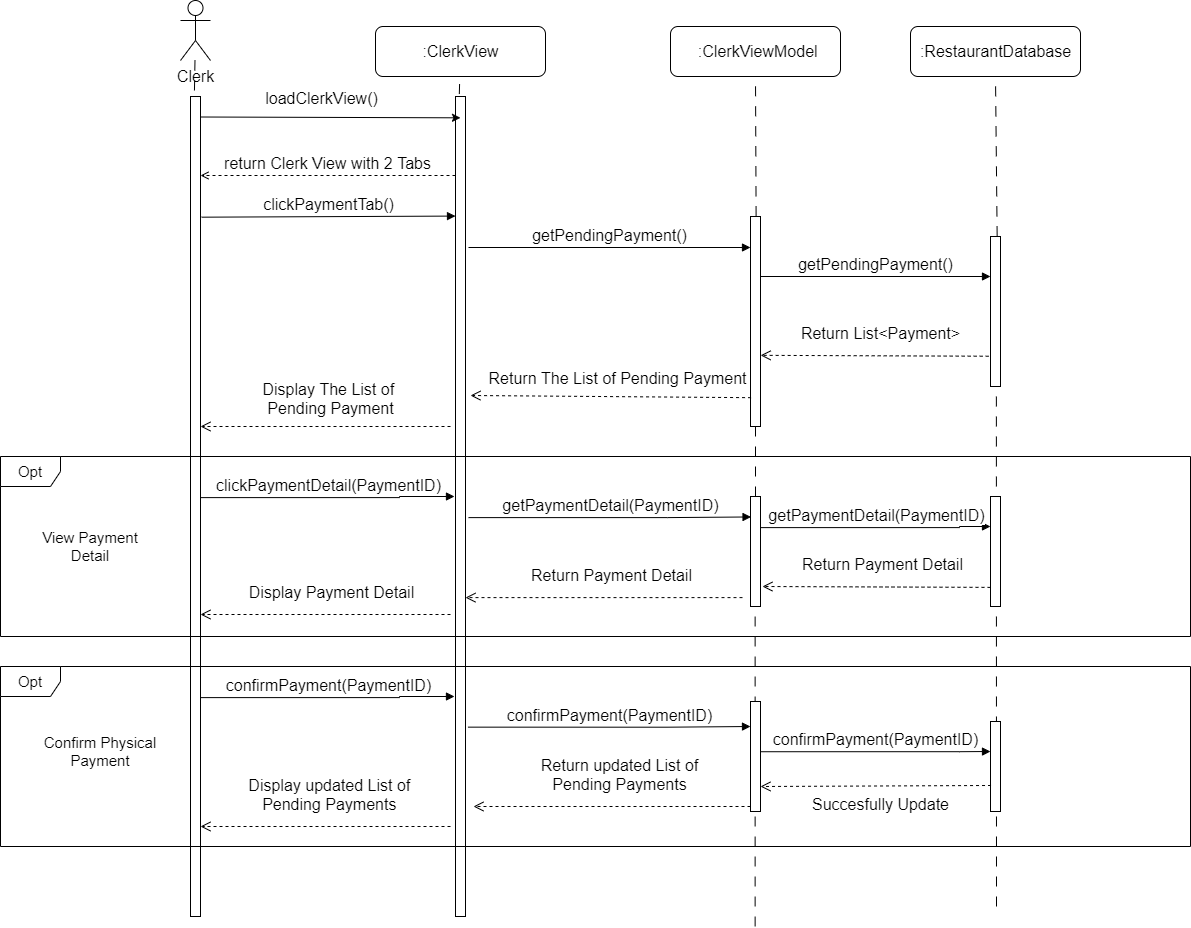

The diagram above was exported from draw.io. Its source (the exported page's mxGraphModel, read from the mxfile embedded in the PNG):
<mxGraphModel dx="1342" dy="705" grid="1" gridSize="10" guides="1" tooltips="1" connect="1" arrows="1" fold="1" page="1" pageScale="1" pageWidth="850" pageHeight="1100" math="0" shadow="0">
  <root>
    <mxCell id="aWhOmzuqHvoO6TK1K53h-0" />
    <mxCell id="aWhOmzuqHvoO6TK1K53h-1" parent="aWhOmzuqHvoO6TK1K53h-0" />
    <mxCell id="UWRkd10zoS5-d87YyEyE-30" value="getPendingPayment()" style="html=1;verticalAlign=bottom;endArrow=block;rounded=0;fontFamily=Helvetica;fontSize=16;" parent="aWhOmzuqHvoO6TK1K53h-1" edge="1">
      <mxGeometry width="80" relative="1" as="geometry">
        <mxPoint x="738" y="370.9999999999998" as="sourcePoint" />
        <mxPoint x="1020" y="370.9999999999998" as="targetPoint" />
      </mxGeometry>
    </mxCell>
    <mxCell id="UWRkd10zoS5-d87YyEyE-34" value="&amp;nbsp;:ClerkViewModel" style="html=1;fontColor=none;rounded=1;fontSize=16;" parent="aWhOmzuqHvoO6TK1K53h-1" vertex="1">
      <mxGeometry x="940" y="150" width="170" height="50" as="geometry" />
    </mxCell>
    <mxCell id="UWRkd10zoS5-d87YyEyE-35" value="" style="endArrow=none;startArrow=none;endFill=0;startFill=0;endSize=8;html=1;verticalAlign=bottom;dashed=1;labelBackgroundColor=none;dashPattern=10 10;fontColor=none;entryX=0.5;entryY=1;entryDx=0;entryDy=0;exitX=0.56;exitY=-0.001;exitDx=0;exitDy=0;exitPerimeter=0;fontSize=16;" parent="aWhOmzuqHvoO6TK1K53h-1" source="UWRkd10zoS5-d87YyEyE-47" target="UWRkd10zoS5-d87YyEyE-34" edge="1">
      <mxGeometry width="160" relative="1" as="geometry">
        <mxPoint x="1025" y="183.75" as="sourcePoint" />
        <mxPoint x="734.25" y="367.98" as="targetPoint" />
      </mxGeometry>
    </mxCell>
    <mxCell id="UWRkd10zoS5-d87YyEyE-36" value="Clerk" style="shape=umlActor;verticalLabelPosition=bottom;verticalAlign=top;html=1;fontColor=none;fontSize=16;" parent="aWhOmzuqHvoO6TK1K53h-1" vertex="1">
      <mxGeometry x="450" y="124" width="30" height="60" as="geometry" />
    </mxCell>
    <mxCell id="UWRkd10zoS5-d87YyEyE-37" value="" style="endArrow=none;startArrow=none;endFill=0;startFill=0;endSize=8;html=1;verticalAlign=bottom;dashed=1;labelBackgroundColor=none;dashPattern=10 10;fontColor=none;entryX=0.386;entryY=-0.001;entryDx=0;entryDy=0;entryPerimeter=0;fontSize=16;" parent="aWhOmzuqHvoO6TK1K53h-1" source="UWRkd10zoS5-d87YyEyE-36" target="UWRkd10zoS5-d87YyEyE-48" edge="1">
      <mxGeometry width="160" relative="1" as="geometry">
        <mxPoint x="885" y="293.75" as="sourcePoint" />
        <mxPoint x="884.25" y="367.98" as="targetPoint" />
      </mxGeometry>
    </mxCell>
    <mxCell id="UWRkd10zoS5-d87YyEyE-38" value=":ClerkView" style="html=1;fontColor=none;rounded=1;fontSize=16;" parent="aWhOmzuqHvoO6TK1K53h-1" vertex="1">
      <mxGeometry x="645" y="150" width="170" height="50" as="geometry" />
    </mxCell>
    <mxCell id="UWRkd10zoS5-d87YyEyE-39" value="" style="endArrow=none;startArrow=none;endFill=0;startFill=0;endSize=8;html=1;verticalAlign=bottom;dashed=1;labelBackgroundColor=none;dashPattern=10 10;fontColor=none;exitX=0.381;exitY=-0.003;exitDx=0;exitDy=0;exitPerimeter=0;fontSize=16;" parent="aWhOmzuqHvoO6TK1K53h-1" source="UWRkd10zoS5-d87YyEyE-46" target="UWRkd10zoS5-d87YyEyE-38" edge="1">
      <mxGeometry width="160" relative="1" as="geometry">
        <mxPoint x="735" y="-266.25" as="sourcePoint" />
        <mxPoint x="734.25" y="-235.05000000000018" as="targetPoint" />
      </mxGeometry>
    </mxCell>
    <mxCell id="UWRkd10zoS5-d87YyEyE-40" value="clickPaymentTab()" style="html=1;verticalAlign=bottom;endArrow=block;rounded=0;fontFamily=Helvetica;fontSize=16;exitX=1.103;exitY=0.196;exitDx=0;exitDy=0;exitPerimeter=0;" parent="aWhOmzuqHvoO6TK1K53h-1" edge="1">
      <mxGeometry x="0.0022" width="80" relative="1" as="geometry">
        <mxPoint x="471.0300000000002" y="340.67999999999984" as="sourcePoint" />
        <mxPoint x="725" y="339.5699999999997" as="targetPoint" />
        <mxPoint as="offset" />
      </mxGeometry>
    </mxCell>
    <mxCell id="UWRkd10zoS5-d87YyEyE-46" value="" style="html=1;points=[];perimeter=orthogonalPerimeter;fontColor=none;fontSize=16;" parent="aWhOmzuqHvoO6TK1K53h-1" vertex="1">
      <mxGeometry x="725" y="220" width="10" height="820" as="geometry" />
    </mxCell>
    <mxCell id="UWRkd10zoS5-d87YyEyE-47" value="" style="html=1;points=[];perimeter=orthogonalPerimeter;fontColor=none;fontSize=16;" parent="aWhOmzuqHvoO6TK1K53h-1" vertex="1">
      <mxGeometry x="1020" y="340" width="10" height="210" as="geometry" />
    </mxCell>
    <mxCell id="UWRkd10zoS5-d87YyEyE-48" value="" style="html=1;points=[];perimeter=orthogonalPerimeter;fontColor=none;fontSize=16;" parent="aWhOmzuqHvoO6TK1K53h-1" vertex="1">
      <mxGeometry x="460" y="220" width="10" height="820" as="geometry" />
    </mxCell>
    <mxCell id="UWRkd10zoS5-d87YyEyE-49" value="" style="endArrow=none;startArrow=none;endFill=0;startFill=0;endSize=8;html=1;verticalAlign=bottom;dashed=1;labelBackgroundColor=none;dashPattern=10 10;fontColor=none;entryX=0.5;entryY=1;entryDx=0;entryDy=0;exitX=0.665;exitY=-0.001;exitDx=0;exitDy=0;exitPerimeter=0;fontSize=16;" parent="aWhOmzuqHvoO6TK1K53h-1" source="UWRkd10zoS5-d87YyEyE-50" target="UWRkd10zoS5-d87YyEyE-51" edge="1">
      <mxGeometry width="160" relative="1" as="geometry">
        <mxPoint x="1755" y="210" as="sourcePoint" />
        <mxPoint x="1755" y="183.75" as="targetPoint" />
      </mxGeometry>
    </mxCell>
    <mxCell id="UWRkd10zoS5-d87YyEyE-50" value="" style="html=1;points=[];perimeter=orthogonalPerimeter;fontColor=none;fontSize=16;" parent="aWhOmzuqHvoO6TK1K53h-1" vertex="1">
      <mxGeometry x="1260" y="360" width="10" height="150" as="geometry" />
    </mxCell>
    <mxCell id="UWRkd10zoS5-d87YyEyE-51" value=":RestaurantDatabase" style="html=1;fontColor=none;rounded=1;fontSize=16;" parent="aWhOmzuqHvoO6TK1K53h-1" vertex="1">
      <mxGeometry x="1180" y="150" width="170" height="50" as="geometry" />
    </mxCell>
    <mxCell id="UWRkd10zoS5-d87YyEyE-55" value="return Clerk View with 2 Tabs" style="html=1;verticalAlign=bottom;endArrow=open;rounded=0;fontFamily=Helvetica;fontSize=16;edgeStyle=orthogonalEdgeStyle;endFill=0;dashed=1;" parent="aWhOmzuqHvoO6TK1K53h-1" edge="1">
      <mxGeometry width="80" relative="1" as="geometry">
        <mxPoint x="725" y="299" as="sourcePoint" />
        <mxPoint x="470" y="299" as="targetPoint" />
        <Array as="points">
          <mxPoint x="725" y="299" />
        </Array>
        <mxPoint as="offset" />
      </mxGeometry>
    </mxCell>
    <mxCell id="Sn5ejCcAekZHLWuhT5bo-0" value="getPendingPayment()" style="html=1;verticalAlign=bottom;endArrow=block;rounded=0;fontFamily=Helvetica;fontSize=16;" parent="aWhOmzuqHvoO6TK1K53h-1" edge="1">
      <mxGeometry width="80" relative="1" as="geometry">
        <mxPoint x="1030" y="399.9999999999998" as="sourcePoint" />
        <mxPoint x="1260" y="400" as="targetPoint" />
      </mxGeometry>
    </mxCell>
    <mxCell id="OoY342YyXBPkG_Gcmp10-0" value="Return List&amp;lt;Payment&amp;gt;" style="html=1;verticalAlign=bottom;endArrow=open;dashed=1;endSize=8;sourcePerimeterSpacing=8;targetPerimeterSpacing=8;fontSize=16;entryX=1.011;entryY=0.448;entryDx=0;entryDy=0;entryPerimeter=0;exitX=-0.184;exitY=0.459;exitDx=0;exitDy=0;exitPerimeter=0;" parent="aWhOmzuqHvoO6TK1K53h-1" edge="1">
      <mxGeometry x="-0.0511" y="-10" relative="1" as="geometry">
        <mxPoint x="1258.1599999999999" y="479.72875" as="sourcePoint" />
        <mxPoint x="1030.1100000000001" y="478.84000000000015" as="targetPoint" />
        <Array as="points" />
        <mxPoint as="offset" />
      </mxGeometry>
    </mxCell>
    <mxCell id="hsHeAXWvBKkDg4V3MfiH-0" value="Return The List of Pending Payment" style="html=1;verticalAlign=bottom;endArrow=open;dashed=1;endSize=8;sourcePerimeterSpacing=8;targetPerimeterSpacing=8;fontSize=16;entryX=1.08;entryY=0.129;entryDx=0;entryDy=0;entryPerimeter=0;exitX=0.056;exitY=0.521;exitDx=0;exitDy=0;exitPerimeter=0;" parent="aWhOmzuqHvoO6TK1K53h-1" edge="1">
      <mxGeometry x="-0.0415" y="-6" relative="1" as="geometry">
        <mxPoint x="1020.56" y="521.1800000000001" as="sourcePoint" />
        <mxPoint x="739.9999999999995" y="518.9999999999998" as="targetPoint" />
        <Array as="points" />
        <mxPoint as="offset" />
      </mxGeometry>
    </mxCell>
    <mxCell id="hsHeAXWvBKkDg4V3MfiH-1" value="Display The List of &lt;br&gt;Pending Payment" style="html=1;verticalAlign=bottom;endArrow=open;dashed=1;endSize=8;sourcePerimeterSpacing=8;targetPerimeterSpacing=8;fontSize=16;entryX=1.08;entryY=0.129;entryDx=0;entryDy=0;entryPerimeter=0;" parent="aWhOmzuqHvoO6TK1K53h-1" edge="1">
      <mxGeometry x="-0.0415" y="-6" relative="1" as="geometry">
        <mxPoint x="720" y="550" as="sourcePoint" />
        <mxPoint x="469.99999999999955" y="549.9999999999998" as="targetPoint" />
        <Array as="points" />
        <mxPoint as="offset" />
      </mxGeometry>
    </mxCell>
    <mxCell id="hsHeAXWvBKkDg4V3MfiH-2" value="" style="endArrow=classic;html=1;rounded=0;fontSize=16;exitX=0.965;exitY=0.025;exitDx=0;exitDy=0;exitPerimeter=0;entryX=0.5;entryY=0.026;entryDx=0;entryDy=0;entryPerimeter=0;" parent="aWhOmzuqHvoO6TK1K53h-1" source="UWRkd10zoS5-d87YyEyE-48" target="UWRkd10zoS5-d87YyEyE-46" edge="1">
      <mxGeometry width="50" height="50" relative="1" as="geometry">
        <mxPoint x="770" y="430" as="sourcePoint" />
        <mxPoint x="820" y="380" as="targetPoint" />
      </mxGeometry>
    </mxCell>
    <mxCell id="hsHeAXWvBKkDg4V3MfiH-3" value="loadClerkView()" style="edgeLabel;html=1;align=center;verticalAlign=middle;resizable=0;points=[];fontSize=16;" parent="hsHeAXWvBKkDg4V3MfiH-2" connectable="0" vertex="1">
      <mxGeometry x="0.1793" y="1" relative="1" as="geometry">
        <mxPoint x="-33" y="-18" as="offset" />
      </mxGeometry>
    </mxCell>
    <mxCell id="SXqg1KTs59qmDbHXZNoz-0" value="Opt" style="shape=umlFrame;whiteSpace=wrap;html=1;hachureGap=4;pointerEvents=0;fontSize=15;" parent="aWhOmzuqHvoO6TK1K53h-1" vertex="1">
      <mxGeometry x="270" y="580" width="1190" height="180" as="geometry" />
    </mxCell>
    <mxCell id="SXqg1KTs59qmDbHXZNoz-1" value="" style="endArrow=none;startArrow=none;endFill=0;startFill=0;endSize=8;html=1;verticalAlign=bottom;dashed=1;labelBackgroundColor=none;dashPattern=10 10;fontColor=none;entryX=0.587;entryY=1;entryDx=0;entryDy=0;fontSize=16;entryPerimeter=0;" parent="aWhOmzuqHvoO6TK1K53h-1" target="UWRkd10zoS5-d87YyEyE-50" edge="1">
      <mxGeometry width="160" relative="1" as="geometry">
        <mxPoint x="1266" y="1030" as="sourcePoint" />
        <mxPoint x="1275" y="210" as="targetPoint" />
      </mxGeometry>
    </mxCell>
    <mxCell id="SXqg1KTs59qmDbHXZNoz-2" value="" style="endArrow=none;startArrow=none;endFill=0;startFill=0;endSize=8;html=1;verticalAlign=bottom;dashed=1;labelBackgroundColor=none;dashPattern=10 10;fontColor=none;fontSize=16;" parent="aWhOmzuqHvoO6TK1K53h-1" source="SXqg1KTs59qmDbHXZNoz-5" edge="1">
      <mxGeometry width="160" relative="1" as="geometry">
        <mxPoint x="1024.63" y="1050" as="sourcePoint" />
        <mxPoint x="1025" y="550" as="targetPoint" />
      </mxGeometry>
    </mxCell>
    <mxCell id="SXqg1KTs59qmDbHXZNoz-3" value="View Payment Detail" style="text;html=1;strokeColor=none;fillColor=none;align=center;verticalAlign=middle;whiteSpace=wrap;rounded=0;fontSize=15;" parent="aWhOmzuqHvoO6TK1K53h-1" vertex="1">
      <mxGeometry x="290" y="645" width="140" height="50" as="geometry" />
    </mxCell>
    <mxCell id="SXqg1KTs59qmDbHXZNoz-4" value="clickPaymentDetail(PaymentID)" style="html=1;verticalAlign=bottom;endArrow=block;rounded=0;fontFamily=Helvetica;fontSize=16;edgeStyle=orthogonalEdgeStyle;exitX=1.103;exitY=0.196;exitDx=0;exitDy=0;exitPerimeter=0;" parent="aWhOmzuqHvoO6TK1K53h-1" edge="1">
      <mxGeometry x="0.0022" width="80" relative="1" as="geometry">
        <mxPoint x="470.0000000000002" y="621.1100000000001" as="sourcePoint" />
        <mxPoint x="723.97" y="619.9999999999995" as="targetPoint" />
        <Array as="points">
          <mxPoint x="668.97" y="621.4300000000001" />
          <mxPoint x="668.97" y="620.4300000000001" />
        </Array>
        <mxPoint as="offset" />
      </mxGeometry>
    </mxCell>
    <mxCell id="SXqg1KTs59qmDbHXZNoz-5" value="" style="html=1;points=[];perimeter=orthogonalPerimeter;fontColor=none;fontSize=16;" parent="aWhOmzuqHvoO6TK1K53h-1" vertex="1">
      <mxGeometry x="1020" y="620" width="10" height="110" as="geometry" />
    </mxCell>
    <mxCell id="SXqg1KTs59qmDbHXZNoz-6" value="" style="endArrow=none;startArrow=none;endFill=0;startFill=0;endSize=8;html=1;verticalAlign=bottom;dashed=1;labelBackgroundColor=none;dashPattern=10 10;fontColor=none;fontSize=16;" parent="aWhOmzuqHvoO6TK1K53h-1" target="SXqg1KTs59qmDbHXZNoz-5" edge="1">
      <mxGeometry width="160" relative="1" as="geometry">
        <mxPoint x="1024.63" y="1050" as="sourcePoint" />
        <mxPoint x="1025" y="550" as="targetPoint" />
      </mxGeometry>
    </mxCell>
    <mxCell id="SXqg1KTs59qmDbHXZNoz-7" value="getPaymentDetail(PaymentID)" style="html=1;verticalAlign=bottom;endArrow=block;rounded=0;fontFamily=Helvetica;fontSize=16;edgeStyle=orthogonalEdgeStyle;exitX=1.103;exitY=0.196;exitDx=0;exitDy=0;exitPerimeter=0;entryX=0.055;entryY=0.186;entryDx=0;entryDy=0;entryPerimeter=0;" parent="aWhOmzuqHvoO6TK1K53h-1" target="SXqg1KTs59qmDbHXZNoz-5" edge="1">
      <mxGeometry x="0.0022" width="80" relative="1" as="geometry">
        <mxPoint x="738.01" y="641.1100000000001" as="sourcePoint" />
        <mxPoint x="991.9800000000002" y="639.9999999999995" as="targetPoint" />
        <Array as="points">
          <mxPoint x="937" y="641" />
        </Array>
        <mxPoint as="offset" />
      </mxGeometry>
    </mxCell>
    <mxCell id="SXqg1KTs59qmDbHXZNoz-9" value="" style="html=1;points=[];perimeter=orthogonalPerimeter;fontColor=none;fontSize=16;" parent="aWhOmzuqHvoO6TK1K53h-1" vertex="1">
      <mxGeometry x="1260" y="620" width="10" height="110" as="geometry" />
    </mxCell>
    <mxCell id="SXqg1KTs59qmDbHXZNoz-10" value="getPaymentDetail(PaymentID)" style="html=1;verticalAlign=bottom;endArrow=block;rounded=0;fontFamily=Helvetica;fontSize=16;edgeStyle=orthogonalEdgeStyle;exitX=1.103;exitY=0.196;exitDx=0;exitDy=0;exitPerimeter=0;" parent="aWhOmzuqHvoO6TK1K53h-1" edge="1">
      <mxGeometry x="0.0022" width="80" relative="1" as="geometry">
        <mxPoint x="1029.9999999999998" y="651.1100000000001" as="sourcePoint" />
        <mxPoint x="1260" y="650" as="targetPoint" />
        <Array as="points">
          <mxPoint x="1228.99" y="651" />
        </Array>
        <mxPoint as="offset" />
      </mxGeometry>
    </mxCell>
    <mxCell id="SXqg1KTs59qmDbHXZNoz-11" value="Return Payment Detail" style="html=1;verticalAlign=bottom;endArrow=open;dashed=1;endSize=8;sourcePerimeterSpacing=8;targetPerimeterSpacing=8;fontSize=16;entryX=1.011;entryY=0.448;entryDx=0;entryDy=0;entryPerimeter=0;exitX=-0.184;exitY=0.459;exitDx=0;exitDy=0;exitPerimeter=0;" parent="aWhOmzuqHvoO6TK1K53h-1" edge="1">
      <mxGeometry x="-0.0511" y="-10" relative="1" as="geometry">
        <mxPoint x="1259.9999999999998" y="710.88875" as="sourcePoint" />
        <mxPoint x="1031.95" y="710.0000000000001" as="targetPoint" />
        <Array as="points" />
        <mxPoint as="offset" />
      </mxGeometry>
    </mxCell>
    <mxCell id="SXqg1KTs59qmDbHXZNoz-12" value="Return Payment Detail" style="html=1;verticalAlign=bottom;endArrow=open;dashed=1;endSize=8;sourcePerimeterSpacing=8;targetPerimeterSpacing=8;fontSize=16;entryX=1.011;entryY=0.448;entryDx=0;entryDy=0;entryPerimeter=0;" parent="aWhOmzuqHvoO6TK1K53h-1" edge="1">
      <mxGeometry x="-0.0511" y="-10" relative="1" as="geometry">
        <mxPoint x="1012" y="721.1100000000001" as="sourcePoint" />
        <mxPoint x="734.9999999999998" y="721.11" as="targetPoint" />
        <Array as="points" />
        <mxPoint as="offset" />
      </mxGeometry>
    </mxCell>
    <mxCell id="SXqg1KTs59qmDbHXZNoz-13" value="Display Payment Detail" style="html=1;verticalAlign=bottom;endArrow=open;dashed=1;endSize=8;sourcePerimeterSpacing=8;targetPerimeterSpacing=8;fontSize=16;entryX=1.011;entryY=0.448;entryDx=0;entryDy=0;entryPerimeter=0;" parent="aWhOmzuqHvoO6TK1K53h-1" edge="1">
      <mxGeometry x="-0.0511" y="-10" relative="1" as="geometry">
        <mxPoint x="720" y="738" as="sourcePoint" />
        <mxPoint x="469.99999999999955" y="738.0000000000001" as="targetPoint" />
        <Array as="points" />
        <mxPoint as="offset" />
      </mxGeometry>
    </mxCell>
    <mxCell id="SXqg1KTs59qmDbHXZNoz-14" value="Opt" style="shape=umlFrame;whiteSpace=wrap;html=1;hachureGap=4;pointerEvents=0;fontSize=15;" parent="aWhOmzuqHvoO6TK1K53h-1" vertex="1">
      <mxGeometry x="270" y="790" width="1190" height="180" as="geometry" />
    </mxCell>
    <mxCell id="SXqg1KTs59qmDbHXZNoz-15" value="Confirm Physical Payment" style="text;html=1;strokeColor=none;fillColor=none;align=center;verticalAlign=middle;whiteSpace=wrap;rounded=0;fontSize=15;" parent="aWhOmzuqHvoO6TK1K53h-1" vertex="1">
      <mxGeometry x="300" y="850" width="140" height="50" as="geometry" />
    </mxCell>
    <mxCell id="SXqg1KTs59qmDbHXZNoz-16" value="confirmPayment(PaymentID)" style="html=1;verticalAlign=bottom;endArrow=block;rounded=0;fontFamily=Helvetica;fontSize=16;edgeStyle=orthogonalEdgeStyle;exitX=1.103;exitY=0.196;exitDx=0;exitDy=0;exitPerimeter=0;" parent="aWhOmzuqHvoO6TK1K53h-1" edge="1">
      <mxGeometry x="0.0022" width="80" relative="1" as="geometry">
        <mxPoint x="470.0000000000002" y="821.1100000000001" as="sourcePoint" />
        <mxPoint x="723.97" y="819.9999999999995" as="targetPoint" />
        <Array as="points">
          <mxPoint x="668.97" y="821.4300000000001" />
          <mxPoint x="668.97" y="820.4300000000001" />
        </Array>
        <mxPoint as="offset" />
      </mxGeometry>
    </mxCell>
    <mxCell id="SXqg1KTs59qmDbHXZNoz-17" value="Display updated List of &lt;br&gt;Pending Payments&amp;nbsp;" style="html=1;verticalAlign=bottom;endArrow=open;dashed=1;endSize=8;sourcePerimeterSpacing=8;targetPerimeterSpacing=8;fontSize=16;entryX=1.011;entryY=0.448;entryDx=0;entryDy=0;entryPerimeter=0;" parent="aWhOmzuqHvoO6TK1K53h-1" edge="1">
      <mxGeometry x="-0.0511" y="-10" relative="1" as="geometry">
        <mxPoint x="720" y="950" as="sourcePoint" />
        <mxPoint x="469.99999999999955" y="950" as="targetPoint" />
        <Array as="points" />
        <mxPoint as="offset" />
      </mxGeometry>
    </mxCell>
    <mxCell id="SXqg1KTs59qmDbHXZNoz-18" value="" style="html=1;points=[];perimeter=orthogonalPerimeter;fontColor=none;fontSize=16;" parent="aWhOmzuqHvoO6TK1K53h-1" vertex="1">
      <mxGeometry x="1020" y="825" width="10" height="110" as="geometry" />
    </mxCell>
    <mxCell id="SXqg1KTs59qmDbHXZNoz-19" value="confirmPayment(PaymentID)" style="html=1;verticalAlign=bottom;endArrow=block;rounded=0;fontFamily=Helvetica;fontSize=16;edgeStyle=orthogonalEdgeStyle;exitX=1.103;exitY=0.196;exitDx=0;exitDy=0;exitPerimeter=0;entryX=0.055;entryY=0.186;entryDx=0;entryDy=0;entryPerimeter=0;" parent="aWhOmzuqHvoO6TK1K53h-1" edge="1">
      <mxGeometry x="0.0022" width="80" relative="1" as="geometry">
        <mxPoint x="737.46" y="850.6500000000001" as="sourcePoint" />
        <mxPoint x="1019.9999999999998" y="850" as="targetPoint" />
        <Array as="points">
          <mxPoint x="936.45" y="850.54" />
        </Array>
        <mxPoint as="offset" />
      </mxGeometry>
    </mxCell>
    <mxCell id="SXqg1KTs59qmDbHXZNoz-20" value="Return updated List of&lt;br&gt;Pending Payments" style="html=1;verticalAlign=bottom;endArrow=open;dashed=1;endSize=8;sourcePerimeterSpacing=8;targetPerimeterSpacing=8;fontSize=16;entryX=1.011;entryY=0.448;entryDx=0;entryDy=0;entryPerimeter=0;" parent="aWhOmzuqHvoO6TK1K53h-1" edge="1">
      <mxGeometry x="-0.0511" y="-10" relative="1" as="geometry">
        <mxPoint x="1020" y="930.0000000000001" as="sourcePoint" />
        <mxPoint x="742.9999999999995" y="930.0000000000001" as="targetPoint" />
        <Array as="points" />
        <mxPoint as="offset" />
      </mxGeometry>
    </mxCell>
    <mxCell id="SXqg1KTs59qmDbHXZNoz-21" value="" style="html=1;points=[];perimeter=orthogonalPerimeter;fontColor=none;fontSize=16;" parent="aWhOmzuqHvoO6TK1K53h-1" vertex="1">
      <mxGeometry x="1260" y="845" width="10" height="90" as="geometry" />
    </mxCell>
    <mxCell id="SXqg1KTs59qmDbHXZNoz-22" value="confirmPayment(PaymentID)" style="html=1;verticalAlign=bottom;endArrow=block;rounded=0;fontFamily=Helvetica;fontSize=16;edgeStyle=orthogonalEdgeStyle;exitX=1.103;exitY=0.196;exitDx=0;exitDy=0;exitPerimeter=0;" parent="aWhOmzuqHvoO6TK1K53h-1" edge="1">
      <mxGeometry x="0.0022" width="80" relative="1" as="geometry">
        <mxPoint x="1030.0000000000002" y="875.2300000000001" as="sourcePoint" />
        <mxPoint x="1260" y="875" as="targetPoint" />
        <Array as="points">
          <mxPoint x="1228.99" y="875.12" />
        </Array>
        <mxPoint as="offset" />
      </mxGeometry>
    </mxCell>
    <mxCell id="SXqg1KTs59qmDbHXZNoz-23" value="Succesfully Update" style="html=1;verticalAlign=bottom;endArrow=open;dashed=1;endSize=8;sourcePerimeterSpacing=8;targetPerimeterSpacing=8;fontSize=16;entryX=1.011;entryY=0.448;entryDx=0;entryDy=0;entryPerimeter=0;exitX=0.053;exitY=0.711;exitDx=0;exitDy=0;exitPerimeter=0;" parent="aWhOmzuqHvoO6TK1K53h-1" source="SXqg1KTs59qmDbHXZNoz-21" edge="1">
      <mxGeometry x="-0.0399" y="31" relative="1" as="geometry">
        <mxPoint x="1307" y="910" as="sourcePoint" />
        <mxPoint x="1029.9999999999995" y="910" as="targetPoint" />
        <Array as="points" />
        <mxPoint as="offset" />
      </mxGeometry>
    </mxCell>
  </root>
</mxGraphModel>